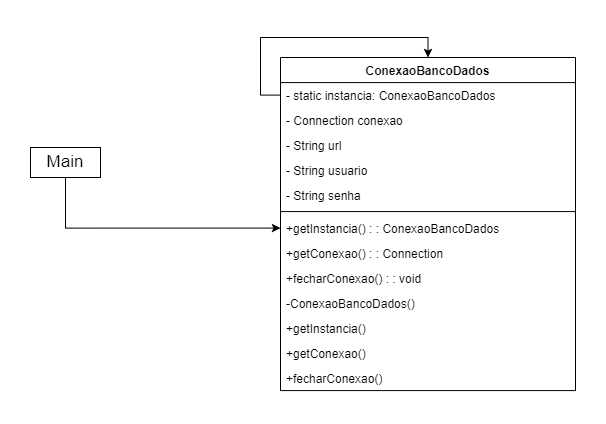

The diagram above was exported from draw.io. Its source (the exported page's mxGraphModel, read from the mxfile embedded in the PNG):
<mxGraphModel dx="1393" dy="763" grid="1" gridSize="10" guides="1" tooltips="1" connect="1" arrows="1" fold="1" page="1" pageScale="1" pageWidth="827" pageHeight="1169" math="0" shadow="0">
  <root>
    <mxCell id="0" />
    <mxCell id="1" parent="0" />
    <mxCell id="0Dvj-XAMv4nHavlPPYiV-5" value="ConexaoBancoDados" style="swimlane;fontStyle=1;align=center;verticalAlign=top;childLayout=stackLayout;horizontal=1;startSize=25.076923076923077;horizontalStack=0;resizeParent=1;resizeParentMax=0;resizeLast=0;collapsible=0;marginBottom=0;" vertex="1" parent="1">
      <mxGeometry x="350" y="160" width="295" height="333.0769230769231" as="geometry" />
    </mxCell>
    <mxCell id="0Dvj-XAMv4nHavlPPYiV-25" style="edgeStyle=orthogonalEdgeStyle;rounded=0;orthogonalLoop=1;jettySize=auto;html=1;entryX=0.5;entryY=0;entryDx=0;entryDy=0;" edge="1" parent="0Dvj-XAMv4nHavlPPYiV-5" source="0Dvj-XAMv4nHavlPPYiV-6" target="0Dvj-XAMv4nHavlPPYiV-5">
      <mxGeometry relative="1" as="geometry">
        <Array as="points">
          <mxPoint x="-20" y="38" />
          <mxPoint x="-20" y="-20" />
          <mxPoint x="148" y="-20" />
        </Array>
      </mxGeometry>
    </mxCell>
    <mxCell id="0Dvj-XAMv4nHavlPPYiV-6" value="- static instancia: ConexaoBancoDados" style="text;strokeColor=none;fillColor=none;align=left;verticalAlign=top;spacingLeft=4;spacingRight=4;overflow=hidden;rotatable=0;points=[[0,0.5],[1,0.5]];portConstraint=eastwest;" vertex="1" parent="0Dvj-XAMv4nHavlPPYiV-5">
      <mxGeometry y="25.076923076923077" width="295" height="25" as="geometry" />
    </mxCell>
    <mxCell id="0Dvj-XAMv4nHavlPPYiV-7" value="- Connection conexao" style="text;strokeColor=none;fillColor=none;align=left;verticalAlign=top;spacingLeft=4;spacingRight=4;overflow=hidden;rotatable=0;points=[[0,0.5],[1,0.5]];portConstraint=eastwest;" vertex="1" parent="0Dvj-XAMv4nHavlPPYiV-5">
      <mxGeometry y="50.07692307692308" width="295" height="25" as="geometry" />
    </mxCell>
    <mxCell id="0Dvj-XAMv4nHavlPPYiV-8" value="- String url" style="text;strokeColor=none;fillColor=none;align=left;verticalAlign=top;spacingLeft=4;spacingRight=4;overflow=hidden;rotatable=0;points=[[0,0.5],[1,0.5]];portConstraint=eastwest;" vertex="1" parent="0Dvj-XAMv4nHavlPPYiV-5">
      <mxGeometry y="75.07692307692308" width="295" height="25" as="geometry" />
    </mxCell>
    <mxCell id="0Dvj-XAMv4nHavlPPYiV-9" value="- String usuario" style="text;strokeColor=none;fillColor=none;align=left;verticalAlign=top;spacingLeft=4;spacingRight=4;overflow=hidden;rotatable=0;points=[[0,0.5],[1,0.5]];portConstraint=eastwest;" vertex="1" parent="0Dvj-XAMv4nHavlPPYiV-5">
      <mxGeometry y="100.07692307692308" width="295" height="25" as="geometry" />
    </mxCell>
    <mxCell id="0Dvj-XAMv4nHavlPPYiV-10" value="- String senha" style="text;strokeColor=none;fillColor=none;align=left;verticalAlign=top;spacingLeft=4;spacingRight=4;overflow=hidden;rotatable=0;points=[[0,0.5],[1,0.5]];portConstraint=eastwest;" vertex="1" parent="0Dvj-XAMv4nHavlPPYiV-5">
      <mxGeometry y="125.07692307692308" width="295" height="25" as="geometry" />
    </mxCell>
    <mxCell id="0Dvj-XAMv4nHavlPPYiV-11" style="line;strokeWidth=1;fillColor=none;align=left;verticalAlign=middle;spacingTop=-1;spacingLeft=3;spacingRight=3;rotatable=0;labelPosition=right;points=[];portConstraint=eastwest;strokeColor=inherit;" vertex="1" parent="0Dvj-XAMv4nHavlPPYiV-5">
      <mxGeometry y="150.0769230769231" width="295" height="8" as="geometry" />
    </mxCell>
    <mxCell id="0Dvj-XAMv4nHavlPPYiV-12" value="+getInstancia() : : ConexaoBancoDados" style="text;strokeColor=none;fillColor=none;align=left;verticalAlign=top;spacingLeft=4;spacingRight=4;overflow=hidden;rotatable=0;points=[[0,0.5],[1,0.5]];portConstraint=eastwest;" vertex="1" parent="0Dvj-XAMv4nHavlPPYiV-5">
      <mxGeometry y="158.0769230769231" width="295" height="25" as="geometry" />
    </mxCell>
    <mxCell id="0Dvj-XAMv4nHavlPPYiV-13" value="+getConexao() : : Connection" style="text;strokeColor=none;fillColor=none;align=left;verticalAlign=top;spacingLeft=4;spacingRight=4;overflow=hidden;rotatable=0;points=[[0,0.5],[1,0.5]];portConstraint=eastwest;" vertex="1" parent="0Dvj-XAMv4nHavlPPYiV-5">
      <mxGeometry y="183.0769230769231" width="295" height="25" as="geometry" />
    </mxCell>
    <mxCell id="0Dvj-XAMv4nHavlPPYiV-14" value="+fecharConexao() : : void" style="text;strokeColor=none;fillColor=none;align=left;verticalAlign=top;spacingLeft=4;spacingRight=4;overflow=hidden;rotatable=0;points=[[0,0.5],[1,0.5]];portConstraint=eastwest;" vertex="1" parent="0Dvj-XAMv4nHavlPPYiV-5">
      <mxGeometry y="208.0769230769231" width="295" height="25" as="geometry" />
    </mxCell>
    <mxCell id="0Dvj-XAMv4nHavlPPYiV-15" value="-ConexaoBancoDados()" style="text;strokeColor=none;fillColor=none;align=left;verticalAlign=top;spacingLeft=4;spacingRight=4;overflow=hidden;rotatable=0;points=[[0,0.5],[1,0.5]];portConstraint=eastwest;" vertex="1" parent="0Dvj-XAMv4nHavlPPYiV-5">
      <mxGeometry y="233.0769230769231" width="295" height="25" as="geometry" />
    </mxCell>
    <mxCell id="0Dvj-XAMv4nHavlPPYiV-16" value="+getInstancia()" style="text;strokeColor=none;fillColor=none;align=left;verticalAlign=top;spacingLeft=4;spacingRight=4;overflow=hidden;rotatable=0;points=[[0,0.5],[1,0.5]];portConstraint=eastwest;" vertex="1" parent="0Dvj-XAMv4nHavlPPYiV-5">
      <mxGeometry y="258.0769230769231" width="295" height="25" as="geometry" />
    </mxCell>
    <mxCell id="0Dvj-XAMv4nHavlPPYiV-17" value="+getConexao()" style="text;strokeColor=none;fillColor=none;align=left;verticalAlign=top;spacingLeft=4;spacingRight=4;overflow=hidden;rotatable=0;points=[[0,0.5],[1,0.5]];portConstraint=eastwest;" vertex="1" parent="0Dvj-XAMv4nHavlPPYiV-5">
      <mxGeometry y="283.0769230769231" width="295" height="25" as="geometry" />
    </mxCell>
    <mxCell id="0Dvj-XAMv4nHavlPPYiV-18" value="+fecharConexao()" style="text;strokeColor=none;fillColor=none;align=left;verticalAlign=top;spacingLeft=4;spacingRight=4;overflow=hidden;rotatable=0;points=[[0,0.5],[1,0.5]];portConstraint=eastwest;" vertex="1" parent="0Dvj-XAMv4nHavlPPYiV-5">
      <mxGeometry y="308.0769230769231" width="295" height="25" as="geometry" />
    </mxCell>
    <mxCell id="0Dvj-XAMv4nHavlPPYiV-24" style="edgeStyle=orthogonalEdgeStyle;rounded=0;orthogonalLoop=1;jettySize=auto;html=1;entryX=0;entryY=0.5;entryDx=0;entryDy=0;" edge="1" parent="1" source="0Dvj-XAMv4nHavlPPYiV-23" target="0Dvj-XAMv4nHavlPPYiV-12">
      <mxGeometry relative="1" as="geometry" />
    </mxCell>
    <mxCell id="0Dvj-XAMv4nHavlPPYiV-23" value="Main" style="rounded=0;whiteSpace=wrap;html=1;fontSize=17;" vertex="1" parent="1">
      <mxGeometry x="100" y="250" width="70" height="30" as="geometry" />
    </mxCell>
  </root>
</mxGraphModel>